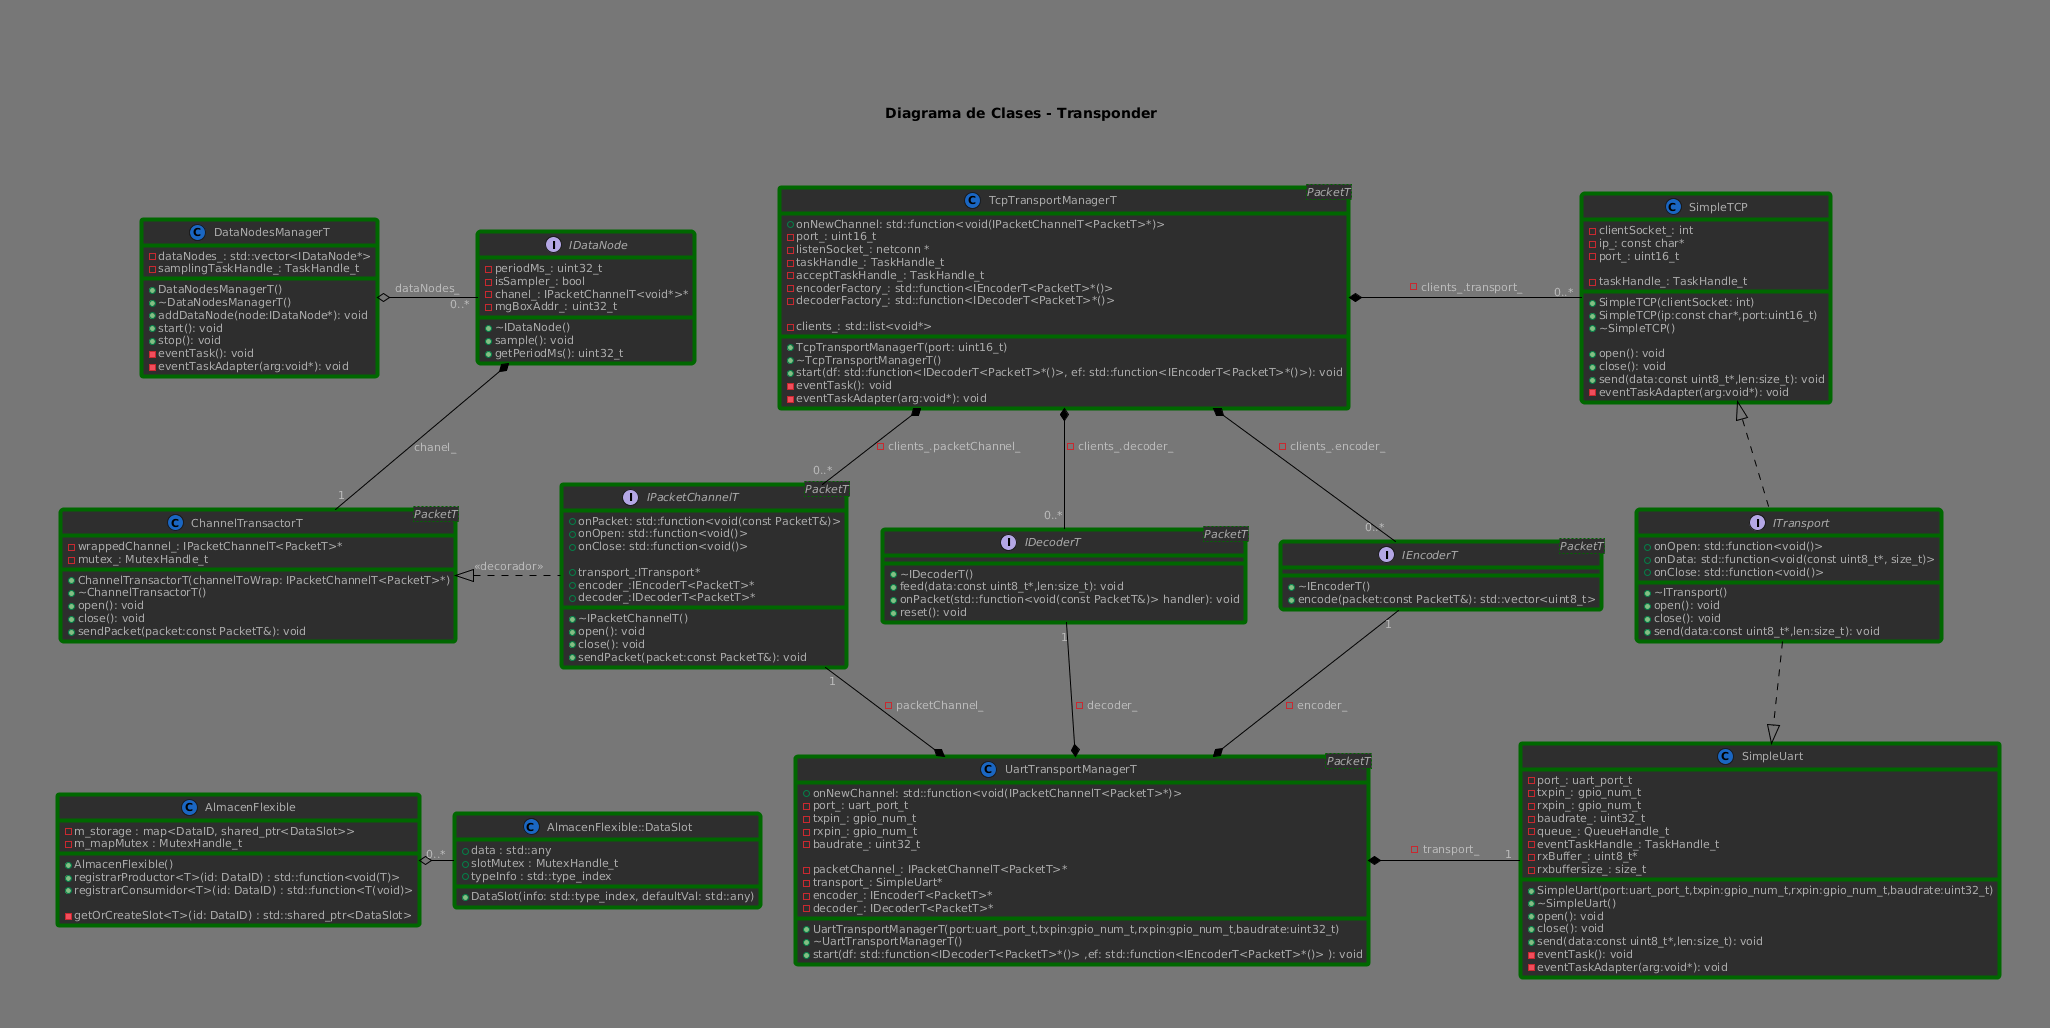

The diagram above was rendered by PlantUML. Its source (embedded in the PNG):
@startuml
!define DARKBLUE


!if (%not(%variable_exists("$FONTNAME")))
!$FONTNAME = "Verdana"
!endif

!if (%not(%variable_exists("$FONTSIZE")))
!$FONTSIZE = 11
!endif

!ifdef DARKBLUE
skinparam backgroundColor 777
!$ACCENT = "1a66c2"
!$ACCENTDARK = "002642"
skinparam stereotypeCBackgroundColor $ACCENT
!define DARKSTYLE
!endif

!ifdef LIGHTBLUE
!$ACCENT = "2a86e2"
!$ACCENTDARK = "1a66c2"
skinparam stereotypeCBackgroundColor $ACCENTDARK
!define LIGHTSTYLE
!endif

!ifdef DARKRED
!$ACCENT = "880000"
!$ACCENTDARK = "330000"
skinparam stereotypeCBackgroundColor $ACCENT
!define DARKSTYLE
!endif

!ifdef LIGHTRED
!$ACCENT = "CC0033"
!$ACCENTDARK = "AA0033"
skinparam stereotypeCBackgroundColor $ACCENTDARK
!define LIGHTSTYLE
!endif

!ifdef DARKGREEN
!$ACCENT = "228811"
!$ACCENTDARK = "113300"
skinparam stereotypeCBackgroundColor $ACCENT
!define DARKSTYLE
!endif

!ifdef LIGHTGREEN
!$ACCENT = "55BB33"
!$ACCENTDARK = "338822"
skinparam stereotypeCBackgroundColor $ACCENTDARK
!define LIGHTSTYLE
!endif

!ifdef DARKORANGE
!$ACCENT = "BB6600"
!$ACCENTDARK = "662200"
skinparam stereotypeCBackgroundColor $ACCENT
!define DARKSTYLE
!endif

!ifdef LIGHTORANGE
!$ACCENT = "FF8800"
!$ACCENTDARK = "BB6600"
skinparam stereotypeCBackgroundColor $ACCENT
!define LIGHTSTYLE
!endif

!ifdef LIGHTSTYLE
!$PRIMARYFONTCOLOR = "000"
!$SECONDARY = "333"
!$ARROWCOLOR = "000"
!$ARROWFONTCOLOR = "333"
!$BORDERCOLOR = "aaa"
!$BOXBG = "ccc"
!$LIGHTBORDERCOLOR = "cccccc"
!$LIGHTBG = "e0e0e0"
skinparam backgroundColor fff
!endif

!ifdef DARKSTYLE
!$PRIMARYFONTCOLOR = "fff"
!$SECONDARY = "aaa"
!$ARROWCOLOR = "fff"
!$ARROWFONTCOLOR = "bbb"
!$BORDERCOLOR = "1b1b1b"
!$BOXBG = "2e2e2e"
!$LIGHTBORDERCOLOR = "767676"
!$LIGHTBG = "575757"
skinparam backgroundColor 777
!endif

!procedure font_style()
  fontColor $PRIMARYFONTCOLOR
  fontName $FONTNAME
  fontSize $FONTSIZE
  stereotypeFontColor $SECONDARY
  stereotypeFontSize $FONTSIZE
!endprocedure

!procedure basic_style()
  backgroundColor $BOXBG
  borderColor $BORDERCOLOR
!endprocedure

!procedure light_style()
  backgroundColor $LIGHTBG
  borderColor $LIGHTBORDERCOLOR
!endprocedure

!procedure accent_style()
  backgroundColor $ACCENT
  borderColor $ACCENTDARK
!endprocedure

!procedure arrow_style()
  arrowColor $ARROWCOLOR
  arrowFontName $FONTNAME
  arrowFontColor $ARROWFONTCOLOR
  arrowFontSize $FONTSIZE
!endprocedure

' Class diagrams

skinparam circledCharacter {
  radius 8
  fontSize $FONTSIZE
  fontName $FONTNAME
}

skinparam class {
  basic_style()
  font_style()
  arrow_style()

  attributeFontColor $SECONDARY
  attributeFontSize $FONTSIZE
  attributeIconSize $FONTSIZE
}

' Sequence diagrams

skinparam actor {
  accent_style()
  font_style()
}

skinparam participant {
  basic_style()
  font_style()
}

skinparam collections {
  basic_style()
  font_style()
}

skinparam SequenceBox{
  light_style()
  font_style()
}

' Component diagrams

skinparam interface {
  accent_style()
  font_style()
}

skinparam component {
  basic_style()
  font_style()
}

skinparam node {
  basic_style()
  font_style()
}

skinparam database {
  basic_style()
  font_style()
}

skinparam queue {
  basic_style()
  font_style()
}

' Use Case diagrams

skinparam usecase {
  basic_style()
  font_style()
  arrow_style()
}

skinparam activity {
  basic_style()
  font_style()
  arrow_style()
}

skinparam sequence {
  font_style()
  arrow_style()

  lifeLineBorderColor $ACCENT
  lifeLineBackgroundColor $LIGHTBG
}

skinparam boundary {
  accent_style()
  font_style()
}

skinparam control {
  accent_style()
  font_style()
}

skinparam entity {
  accent_style()
  font_style()
}

' State diagrams

skinparam state {
  basic_style()
  font_style()
  arrow_style()
  startColor $ACCENT
  endColor $ACCENTDARK
}

' Object diagrams

skinparam object {
  basic_style()
  font_style()
  arrow_style()
}

' Common

skinparam note {
  accent_style()
  font_style()
}

skinparam cloud {
  basic_style()
  font_style()
  arrow_style()
}

skinparam rectangle {
  basic_style()
  font_style()
}

skinparam storage {
  basic_style()
  font_style()
}

skinparam classBorderThickness 4
skinparam classBorderColor #006700ff
skinparam ArrowColor Black

title "Diagrama de Clases - Transponder"

<style>
  root {
    Margin 50
  }
</style>

interface IDecoderT<PacketT>{
    +~IDecoderT()
    +feed(data:const uint8_t*,len:size_t): void
    +onPacket(std::function<void(const PacketT&)> handler): void
    +reset(): void
}

interface IEncoderT<PacketT>{
    +~IEncoderT()
    +encode(packet:const PacketT&): std::vector<uint8_t>
}

interface ITransport{
    {field}+onOpen: std::function<void()>
    {field}+onData: std::function<void(const uint8_t*, size_t)>
    {field}+onClose: std::function<void()>

    +~ITransport()
    +open(): void
    +close(): void
    +send(data:const uint8_t*,len:size_t): void
}

class SimpleTCP{
    -clientSocket_: int
    -ip_: const char*
    -port_: uint16_t

    -taskHandle_: TaskHandle_t
    
    ' Métodos
    +SimpleTCP(clientSocket: int)
    +SimpleTCP(ip:const char*,port:uint16_t)
    +~SimpleTCP()

    +open(): void
    +close(): void
    +send(data:const uint8_t*,len:size_t): void
    -eventTaskAdapter(arg:void*): void
}
SimpleTCP <|.d. ITransport

class SimpleUart{
    -port_: uart_port_t
    -txpin_: gpio_num_t
    -rxpin_: gpio_num_t
    -baudrate_: uint32_t
    -queue_: QueueHandle_t
    -eventTaskHandle_: TaskHandle_t
    -rxBuffer_: uint8_t*
    -rxbuffersize_: size_t

    +SimpleUart(port:uart_port_t,txpin:gpio_num_t,rxpin:gpio_num_t,baudrate:uint32_t)
    +~SimpleUart()
    +open(): void
    +close(): void
    +send(data:const uint8_t*,len:size_t): void
    -eventTask(): void
    -eventTaskAdapter(arg:void*): void
}
SimpleUart <|.u. ITransport

interface IPacketChannelT<PacketT>{
    ' Atributos
    {field}+onPacket: std::function<void(const PacketT&)>
    {field}+onOpen: std::function<void()>
    {field}+onClose: std::function<void()>

    +transport_:ITransport*
    +encoder_:IEncoderT<PacketT>*
    +decoder_:IDecoderT<PacketT>*


    ' Métodos
    +~IPacketChannelT()
    +open(): void
    +close(): void
    +sendPacket(packet:const PacketT&): void
}



class TcpTransportManagerT<PacketT>{
    {field}+onNewChannel: std::function<void(IPacketChannelT<PacketT>*)>
    -port_: uint16_t
    -listenSocket_: netconn *
    -taskHandle_: TaskHandle_t
    -acceptTaskHandle_: TaskHandle_t
    {field}-encoderFactory_: std::function<IEncoderT<PacketT>*()>
    {field}-decoderFactory_: std::function<IDecoderT<PacketT>*()>
    
    -clients_: std::list<void*> 
    
    +TcpTransportManagerT(port: uint16_t)
    +~TcpTransportManagerT()
    +start(df: std::function<IDecoderT<PacketT>*()>, ef: std::function<IEncoderT<PacketT>*()>): void
    -eventTask(): void
    -eventTaskAdapter(arg:void*): void
}
TcpTransportManagerT *-r- "0..*" SimpleTCP : -clients_.transport_
TcpTransportManagerT *-d- "0..*" IPacketChannelT : -clients_.packetChannel_
TcpTransportManagerT *-d- "0..*" IEncoderT : -clients_.encoder_
TcpTransportManagerT *-d- "0..*" IDecoderT : -clients_.decoder_

class UartTransportManagerT<PacketT>{
    {field}+onNewChannel: std::function<void(IPacketChannelT<PacketT>*)>
    -port_: uart_port_t
    -txpin_: gpio_num_t
    -rxpin_: gpio_num_t
    -baudrate_: uint32_t

    -packetChannel_: IPacketChannelT<PacketT>*
    -transport_: SimpleUart*
    -encoder_: IEncoderT<PacketT>*
    -decoder_: IDecoderT<PacketT>*

    +UartTransportManagerT(port:uart_port_t,txpin:gpio_num_t,rxpin:gpio_num_t,baudrate:uint32_t)
    +~UartTransportManagerT()
    +start(df: std::function<IDecoderT<PacketT>*()> ,ef: std::function<IEncoderT<PacketT>*()> ): void
}
UartTransportManagerT *-r- "1" SimpleUart : -transport_
UartTransportManagerT *-u- "1" IPacketChannelT : -packetChannel_
UartTransportManagerT *-u- "1" IEncoderT : -encoder_
UartTransportManagerT *-u- "1" IDecoderT : -decoder_

class ChannelTransactorT<PacketT> {
   -wrappedChannel_: IPacketChannelT<PacketT>*
   -mutex_: MutexHandle_t

   +ChannelTransactorT(channelToWrap: IPacketChannelT<PacketT>*)
   +~ChannelTransactorT()
   +open(): void
   +close(): void
   +sendPacket(packet:const PacketT&): void
}
ChannelTransactorT <|.r. IPacketChannelT: "<<decorador>>"

IPacketChannelT --[hidden]right> IDecoderT
IDecoderT --[hidden]right> IEncoderT
IEncoderT --[hidden]right> ITransport

interface IDataNode{
    -periodMs_: uint32_t
    -isSampler_: bool
    -chanel_: IPacketChannelT<void*>*
    -mgBoxAddr_: uint32_t

    +~IDataNode()
    +sample(): void
    +getPeriodMs(): uint32_t
}

class DataNodesManagerT{
    -dataNodes_: std::vector<IDataNode*>
    -samplingTaskHandle_: TaskHandle_t

    +DataNodesManagerT()
    +~DataNodesManagerT()
    +addDataNode(node:IDataNode*): void
    +start(): void
    +stop(): void
    -eventTask(): void
    -eventTaskAdapter(arg:void*): void
}

DataNodesManagerT o-r- "0..*" IDataNode : dataNodes_
IDataNode *-- "1" ChannelTransactorT : chanel_

IDataNode --[hidden]right> TcpTransportManagerT


class AlmacenFlexible {
  - m_storage : map<DataID, shared_ptr<DataSlot>>
  - m_mapMutex : MutexHandle_t

  + AlmacenFlexible()
  + registrarProductor<T>(id: DataID) : std::function<void(T)>
  + registrarConsumidor<T>(id: DataID) : std::function<T(void)>

  - getOrCreateSlot<T>(id: DataID) : std::shared_ptr<DataSlot>
}

class AlmacenFlexible::DataSlot {
  + data : std::any
  + slotMutex : MutexHandle_t
  + typeInfo : std::type_index

  + DataSlot(info: std::type_index, defaultVal: std::any)
}

AlmacenFlexible o-r- "0..*" AlmacenFlexible::DataSlot

AlmacenFlexible::DataSlot ---[hidden]right> UartTransportManagerT
@enduml